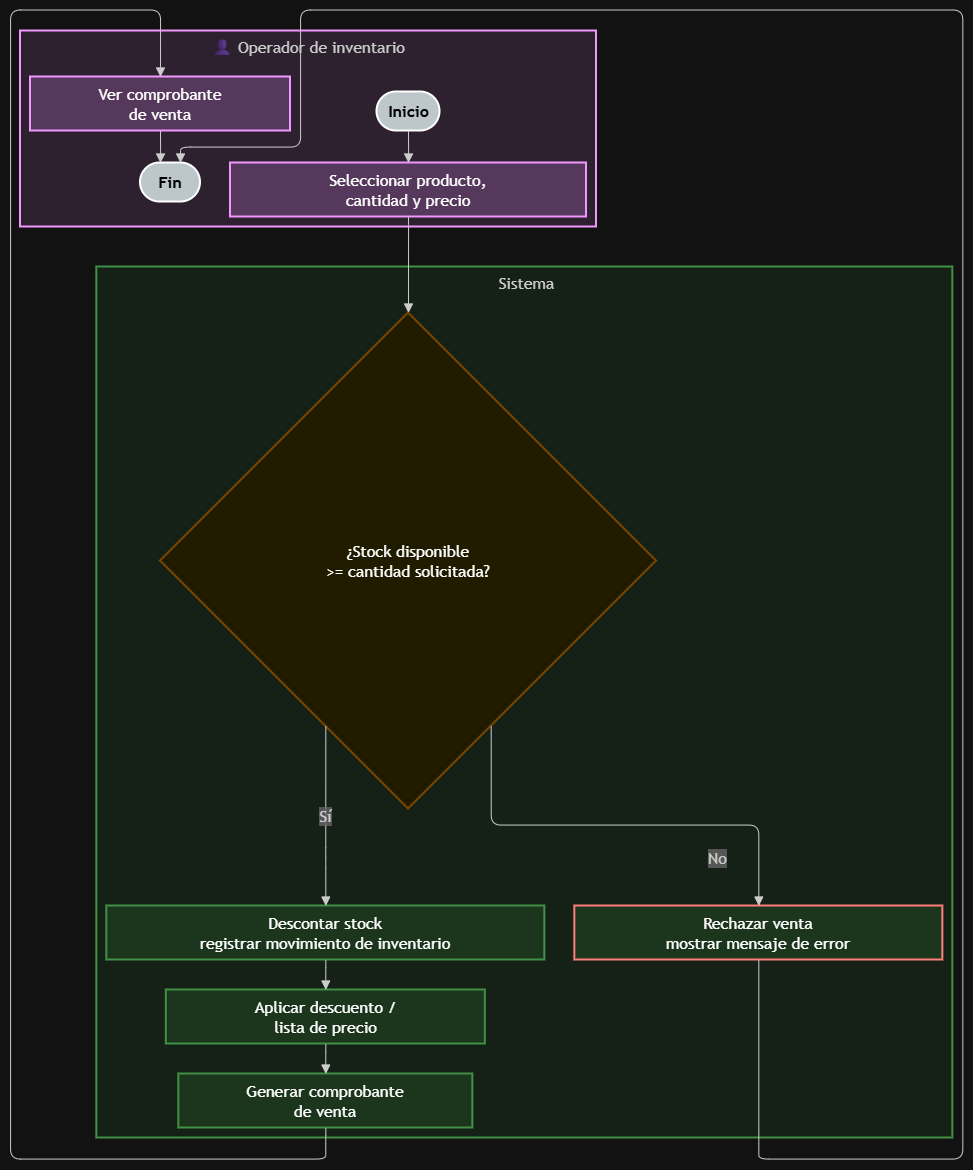

The diagram above was exported from draw.io. Its source (the exported page's mxGraphModel, read from the mxfile embedded in the PNG):
<mxGraphModel dx="2157" dy="1180" grid="0" gridSize="10" guides="1" tooltips="1" connect="1" arrows="1" fold="1" page="0" pageScale="1" pageWidth="827" pageHeight="1169" math="0" shadow="0">
  <root>
    <mxCell id="0" />
    <mxCell id="1" parent="0" />
    <UserObject label="" mermaidData="{&#10;  &quot;data&quot;: &quot;---\nconfig:\n  layout: elk\n---\nflowchart TB\n  subgraph OP[\&quot;👤 Operador de inventario\&quot;]\n    direction TB\n    A1([Inicio])\n    A2[Seleccionar producto,\\ncantidad y precio]\n    A6[Ver comprobante\\nde venta]\n    A7([Fin])\n  end\n\n  subgraph SIS[\&quot;⚙ Sistema\&quot;]\n    direction TB\n    S1{¿Stock disponible\\n&gt;= cantidad solicitada?}\n    S2[Rechazar venta\\nmostrar mensaje de error]\n    S3[Descontar stock\\nregistrar movimiento de inventario]\n    S4[Aplicar descuento /\\nlista de precio]\n    S5[Generar comprobante\\nde venta]\n  end\n\n  A1 --&gt; A2 --&gt; S1\n  S1 -- No --&gt; S2 --&gt; A7\n  S1 -- Sí --&gt; S3 --&gt; S4 --&gt; S5 --&gt; A6 --&gt; A7\n\n  classDef actorLane fill:#E1BEE7,stroke:#8E24AA,stroke-width:2px,color:#000\n  classDef sysLane fill:#C8E6C9,stroke:#43A047,stroke-width:2px,color:#000\n  classDef decision fill:#FFF9C4,stroke:#FBC02D,stroke-width:2px,color:#000\n  classDef reject fill:#FFCDD2,stroke:#E53935,stroke-width:2px,color:#000\n  classDef terminal fill:#263238,stroke:#000,stroke-width:2px,color:#fff,font-weight:bold\n\n  class A2,A6 actorLane\n  class S2,S3,S4,S5 sysLane\n  class S1 decision\n  class S2 reject\n  class A1,A7 terminal\n\n  style OP fill:#F3E5F5,stroke:#8E24AA,stroke-width:2px\n  style SIS fill:#E8F5E9,stroke:#43A047,stroke-width:2px&quot;,&#10;  &quot;config&quot;: null&#10;}" id="2">
      <mxCell connectable="0" parent="1" style="group;transparentBounds=1;editIcon=1;lockedGroup=0;groupPadding=10;" vertex="1">
        <mxGeometry as="geometry" />
      </mxCell>
    </UserObject>
    <UserObject label="👤 Operador de inventario" mermaidId="n:OP" mermaidBaseStyle="html=1;whiteSpace=wrap;strokeWidth=2;verticalAlign=top;fillColor=#F3E5F5;strokeColor=#8E24AA;fontColor=light-dark(#333333,#cccccc);fontFamily=Trebuchet MS,Verdana,Arial,sans-serif;fontSize=16;" mermaidBaseValue="👤 Operador de inventario" id="v_2e96397c">
      <mxCell parent="2" style="html=1;whiteSpace=wrap;strokeWidth=2;verticalAlign=top;fillColor=#F3E5F5;strokeColor=#8E24AA;fontColor=light-dark(#333333,#cccccc);fontFamily=Trebuchet MS,Verdana,Arial,sans-serif;fontSize=16;" vertex="1">
        <mxGeometry height="196" width="576" x="20" y="31" as="geometry" />
      </mxCell>
    </UserObject>
    <UserObject label="Inicio" mermaidId="n:A1" mermaidBaseStyle="html=1;rounded=1;whiteSpace=wrap;arcSize=50;strokeWidth=2;fillColor=#263238;strokeColor=default;fontColor=#fff;fontFamily=Trebuchet MS,Verdana,Arial,sans-serif;fontSize=16;fontStyle=1;" mermaidBaseValue="Inicio" id="v_93b01c64">
      <mxCell parent="v_2e96397c" style="html=1;rounded=1;whiteSpace=wrap;arcSize=50;strokeWidth=2;fillColor=#263238;strokeColor=default;fontColor=#fff;fontFamily=Trebuchet MS,Verdana,Arial,sans-serif;fontSize=16;fontStyle=1;" vertex="1">
        <mxGeometry height="39" width="63" x="356.5" y="61" as="geometry" />
      </mxCell>
    </UserObject>
    <UserObject label="Seleccionar producto,&#10;cantidad y precio" mermaidId="n:A2" mermaidBaseStyle="html=1;whiteSpace=wrap;strokeWidth=2;fillColor=#E1BEE7;strokeColor=#8E24AA;fontColor=default;fontFamily=Trebuchet MS,Verdana,Arial,sans-serif;fontSize=16;" mermaidBaseValue="Seleccionar producto,&#10;cantidad y precio" id="v_f508a040">
      <mxCell parent="v_2e96397c" style="html=1;whiteSpace=wrap;strokeWidth=2;fillColor=#E1BEE7;strokeColor=#8E24AA;fontColor=default;fontFamily=Trebuchet MS,Verdana,Arial,sans-serif;fontSize=16;" vertex="1">
        <mxGeometry height="54" width="356" x="210" y="132" as="geometry" />
      </mxCell>
    </UserObject>
    <UserObject label="Ver comprobante&#10;de venta" mermaidId="n:A6" mermaidBaseStyle="html=1;whiteSpace=wrap;strokeWidth=2;fillColor=#E1BEE7;strokeColor=#8E24AA;fontColor=default;fontFamily=Trebuchet MS,Verdana,Arial,sans-serif;fontSize=16;" mermaidBaseValue="Ver comprobante&#10;de venta" id="v_92c2ed77">
      <mxCell parent="v_2e96397c" style="html=1;whiteSpace=wrap;strokeWidth=2;fillColor=#E1BEE7;strokeColor=#8E24AA;fontColor=default;fontFamily=Trebuchet MS,Verdana,Arial,sans-serif;fontSize=16;" vertex="1">
        <mxGeometry height="54" width="260" x="10" y="46" as="geometry" />
      </mxCell>
    </UserObject>
    <UserObject label="Fin" mermaidId="n:A7" mermaidBaseStyle="html=1;rounded=1;whiteSpace=wrap;arcSize=50;strokeWidth=2;fillColor=#263238;strokeColor=default;fontColor=#fff;fontFamily=Trebuchet MS,Verdana,Arial,sans-serif;fontSize=16;fontStyle=1;" mermaidBaseValue="Fin" id="v_85773aea">
      <mxCell parent="v_2e96397c" style="html=1;rounded=1;whiteSpace=wrap;arcSize=50;strokeWidth=2;fillColor=#263238;strokeColor=default;fontColor=#fff;fontFamily=Trebuchet MS,Verdana,Arial,sans-serif;fontSize=16;fontStyle=1;" vertex="1">
        <mxGeometry height="39" width="60" x="120" y="132" as="geometry" />
      </mxCell>
    </UserObject>
    <UserObject label="" mermaidId="e:A1-&gt;A2#0" mermaidBaseStyle="curved=1;startArrow=none;endArrow=block;endSize=7;strokeColor=light-dark(#333333,#cccccc);exitX=0.49;exitY=1;entryX=0.5;entryY=0;" mermaidBaseValue="" id="e_b387e4b0">
      <mxCell edge="1" parent="v_2e96397c" source="v_93b01c64" style="curved=0;startArrow=none;endArrow=block;endSize=7;strokeColor=light-dark(#333333,#cccccc);edgeStyle=orthogonalEdgeStyle;rounded=1;exitX=0.5;exitY=1;entryX=0.5;entryY=0;" target="v_f508a040">
        <mxGeometry relative="1" as="geometry">
          <Array as="points">
            <mxPoint x="388" y="116" />
          </Array>
        </mxGeometry>
      </mxCell>
    </UserObject>
    <UserObject label="" mermaidId="e:A6-&gt;A7#0" mermaidBaseStyle="curved=1;startArrow=none;endArrow=block;endSize=7;strokeColor=light-dark(#333333,#cccccc);exitX=0.5;exitY=1;entryX=0;entryY=0.08;" mermaidBaseValue="" id="e_f5154d80">
      <mxCell edge="1" parent="v_2e96397c" source="v_92c2ed77" style="curved=0;startArrow=none;endArrow=block;endSize=7;strokeColor=light-dark(#333333,#cccccc);edgeStyle=orthogonalEdgeStyle;rounded=1;exitX=0.5;exitY=1;entryX=0.3333;entryY=0;" target="v_85773aea">
        <mxGeometry relative="1" as="geometry">
          <Array as="points">
            <mxPoint x="140" y="116" />
          </Array>
        </mxGeometry>
      </mxCell>
    </UserObject>
    <UserObject label="&amp;nbsp;Sistema" mermaidId="n:SIS" mermaidBaseStyle="html=1;whiteSpace=wrap;strokeWidth=2;verticalAlign=top;fillColor=#E8F5E9;strokeColor=#43A047;fontColor=light-dark(#333333,#cccccc);fontFamily=Trebuchet MS,Verdana,Arial,sans-serif;fontSize=16;" mermaidBaseValue="⚙ Sistema" id="v_a96dfdf4">
      <mxCell parent="2" style="html=1;whiteSpace=wrap;strokeWidth=2;verticalAlign=top;fillColor=#E8F5E9;strokeColor=#43A047;fontColor=light-dark(#333333,#cccccc);fontFamily=Trebuchet MS,Verdana,Arial,sans-serif;fontSize=16;" vertex="1">
        <mxGeometry height="871" width="856" x="96.33" y="267" as="geometry" />
      </mxCell>
    </UserObject>
    <UserObject label="¿Stock disponible&#10;&gt;= cantidad solicitada?" mermaidId="n:S1" mermaidBaseStyle="rhombus;html=1;strokeWidth=2;whiteSpace=wrap;fillColor=#FFF9C4;strokeColor=#FBC02D;fontColor=default;fontFamily=Trebuchet MS,Verdana,Arial,sans-serif;fontSize=16;" mermaidBaseValue="¿Stock disponible&#10;&gt;= cantidad solicitada?" id="v_b2d133f9">
      <mxCell parent="v_a96dfdf4" style="rhombus;html=1;strokeWidth=2;whiteSpace=wrap;fillColor=#FFF9C4;strokeColor=#FBC02D;fontColor=default;fontFamily=Trebuchet MS,Verdana,Arial,sans-serif;fontSize=16;" vertex="1">
        <mxGeometry height="496" width="496" x="63.67" y="46" as="geometry" />
      </mxCell>
    </UserObject>
    <UserObject label="Rechazar venta&#10;mostrar mensaje de error" mermaidId="n:S2" mermaidBaseStyle="html=1;whiteSpace=wrap;strokeWidth=2;fillColor=#C8E6C9;strokeColor=#E53935;fontColor=default;fontFamily=Trebuchet MS,Verdana,Arial,sans-serif;fontSize=16;" mermaidBaseValue="Rechazar venta&#10;mostrar mensaje de error" id="v_5bf89808">
      <mxCell parent="v_a96dfdf4" style="html=1;whiteSpace=wrap;strokeWidth=2;fillColor=#C8E6C9;strokeColor=#E53935;fontColor=default;fontFamily=Trebuchet MS,Verdana,Arial,sans-serif;fontSize=16;" vertex="1">
        <mxGeometry height="54" width="368" x="478" y="639" as="geometry" />
      </mxCell>
    </UserObject>
    <UserObject label="Descontar stock&#10;registrar movimiento de inventario" mermaidId="n:S3" mermaidBaseStyle="html=1;whiteSpace=wrap;strokeWidth=2;fillColor=#C8E6C9;strokeColor=#43A047;fontColor=default;fontFamily=Trebuchet MS,Verdana,Arial,sans-serif;fontSize=16;" mermaidBaseValue="Descontar stock&#10;registrar movimiento de inventario" id="v_bda978d8">
      <mxCell parent="v_a96dfdf4" style="html=1;whiteSpace=wrap;strokeWidth=2;fillColor=#C8E6C9;strokeColor=#43A047;fontColor=default;fontFamily=Trebuchet MS,Verdana,Arial,sans-serif;fontSize=16;" vertex="1">
        <mxGeometry height="54" width="438" x="10" y="639" as="geometry" />
      </mxCell>
    </UserObject>
    <UserObject label="Aplicar descuento /&#10;lista de precio" mermaidId="n:S4" mermaidBaseStyle="html=1;whiteSpace=wrap;strokeWidth=2;fillColor=#C8E6C9;strokeColor=#43A047;fontColor=default;fontFamily=Trebuchet MS,Verdana,Arial,sans-serif;fontSize=16;" mermaidBaseValue="Aplicar descuento /&#10;lista de precio" id="v_b46a1e58">
      <mxCell parent="v_a96dfdf4" style="html=1;whiteSpace=wrap;strokeWidth=2;fillColor=#C8E6C9;strokeColor=#43A047;fontColor=default;fontFamily=Trebuchet MS,Verdana,Arial,sans-serif;fontSize=16;" vertex="1">
        <mxGeometry height="54" width="319" x="69.5" y="723" as="geometry" />
      </mxCell>
    </UserObject>
    <UserObject label="Generar comprobante&#10;de venta" mermaidId="n:S5" mermaidBaseStyle="html=1;whiteSpace=wrap;strokeWidth=2;fillColor=#C8E6C9;strokeColor=#43A047;fontColor=default;fontFamily=Trebuchet MS,Verdana,Arial,sans-serif;fontSize=16;" mermaidBaseValue="Generar comprobante&#10;de venta" id="v_850de0c0">
      <mxCell parent="v_a96dfdf4" style="html=1;whiteSpace=wrap;strokeWidth=2;fillColor=#C8E6C9;strokeColor=#43A047;fontColor=default;fontFamily=Trebuchet MS,Verdana,Arial,sans-serif;fontSize=16;" vertex="1">
        <mxGeometry height="54" width="294" x="82" y="807" as="geometry" />
      </mxCell>
    </UserObject>
    <UserObject label="No" mermaidId="e:S1-&gt;S2#0" mermaidBaseStyle="curved=1;startArrow=none;endArrow=block;endSize=7;strokeColor=light-dark(#333333,#cccccc);html=1;fontSize=16;labelBackgroundColor=light-dark(#E8E8E88D,#2a2a2a8D);fontFamily=Trebuchet MS,Verdana,Arial,sans-serif;fontColor=light-dark(#333333,#cccccc);exitX=0.84;exitY=1;entryX=0.5;entryY=0;" mermaidBaseValue="No" id="e_aa9dba24">
      <mxCell edge="1" parent="v_a96dfdf4" source="v_b2d133f9" style="curved=0;startArrow=none;endArrow=block;endSize=7;strokeColor=light-dark(#333333,#cccccc);html=1;fontSize=16;labelBackgroundColor=light-dark(#E8E8E88D,#2a2a2a8D);fontFamily=Trebuchet MS,Verdana,Arial,sans-serif;fontColor=light-dark(#333333,#cccccc);edgeStyle=orthogonalEdgeStyle;rounded=1;exitX=0.6667;exitY=0.8333;entryX=0.5;entryY=0;" target="v_5bf89808">
        <mxGeometry relative="1" as="geometry">
          <mxPoint x="101.34" y="33.5" as="offset" />
          <Array as="points">
            <mxPoint x="394.33" y="558" />
            <mxPoint x="662" y="558" />
          </Array>
        </mxGeometry>
      </mxCell>
    </UserObject>
    <UserObject label="Sí" mermaidId="e:S1-&gt;S3#0" mermaidBaseStyle="curved=1;startArrow=none;endArrow=block;endSize=7;strokeColor=light-dark(#333333,#cccccc);html=1;fontSize=16;labelBackgroundColor=light-dark(#E8E8E88D,#2a2a2a8D);fontFamily=Trebuchet MS,Verdana,Arial,sans-serif;fontColor=light-dark(#333333,#cccccc);exitX=0.16;exitY=1;entryX=0.5;entryY=0;" mermaidBaseValue="Sí" id="e_8b15c198">
      <mxCell edge="1" parent="v_a96dfdf4" source="v_b2d133f9" style="curved=0;startArrow=none;endArrow=block;endSize=7;strokeColor=light-dark(#333333,#cccccc);html=1;fontSize=16;labelBackgroundColor=light-dark(#E8E8E88D,#2a2a2a8D);fontFamily=Trebuchet MS,Verdana,Arial,sans-serif;fontColor=light-dark(#333333,#cccccc);edgeStyle=orthogonalEdgeStyle;rounded=1;exitX=0.3333;exitY=0.8333;entryX=0.5;entryY=0;" target="v_bda978d8">
        <mxGeometry relative="1" as="geometry">
          <mxPoint y="1" as="offset" />
          <Array as="points">
            <mxPoint x="229" y="590.5" />
          </Array>
        </mxGeometry>
      </mxCell>
    </UserObject>
    <UserObject label="" mermaidId="e:S3-&gt;S4#0" mermaidBaseStyle="curved=1;startArrow=none;endArrow=block;endSize=7;strokeColor=light-dark(#333333,#cccccc);exitX=0.5;exitY=1;entryX=0.5;entryY=0;" mermaidBaseValue="" id="e_cdc8ecdc">
      <mxCell edge="1" parent="v_a96dfdf4" source="v_bda978d8" style="curved=0;startArrow=none;endArrow=block;endSize=7;strokeColor=light-dark(#333333,#cccccc);edgeStyle=orthogonalEdgeStyle;rounded=1;exitX=0.5;exitY=1;entryX=0.5;entryY=0;" target="v_b46a1e58">
        <mxGeometry relative="1" as="geometry">
          <Array as="points">
            <mxPoint x="229" y="708" />
          </Array>
        </mxGeometry>
      </mxCell>
    </UserObject>
    <UserObject label="" mermaidId="e:S4-&gt;S5#0" mermaidBaseStyle="curved=1;startArrow=none;endArrow=block;endSize=7;strokeColor=light-dark(#333333,#cccccc);exitX=0.5;exitY=1;entryX=0.5;entryY=0;" mermaidBaseValue="" id="e_03917038">
      <mxCell edge="1" parent="v_a96dfdf4" source="v_b46a1e58" style="curved=0;startArrow=none;endArrow=block;endSize=7;strokeColor=light-dark(#333333,#cccccc);edgeStyle=orthogonalEdgeStyle;rounded=1;exitX=0.5;exitY=1;entryX=0.5;entryY=0;" target="v_850de0c0">
        <mxGeometry relative="1" as="geometry">
          <Array as="points">
            <mxPoint x="229" y="792" />
          </Array>
        </mxGeometry>
      </mxCell>
    </UserObject>
    <UserObject label="" mermaidId="e:A2-&gt;S1#0" mermaidBaseStyle="curved=1;startArrow=none;endArrow=block;endSize=7;strokeColor=light-dark(#333333,#cccccc);exitX=0.5;exitY=1;entryX=1;entryY=0.3;" mermaidBaseValue="" id="e_56cc6b30">
      <mxCell edge="1" parent="2" source="v_f508a040" style="curved=0;startArrow=none;endArrow=block;endSize=7;strokeColor=light-dark(#333333,#cccccc);edgeStyle=orthogonalEdgeStyle;rounded=1;exitX=0.5;exitY=1;entryX=0.5;entryY=0;" target="v_b2d133f9">
        <mxGeometry relative="1" as="geometry">
          <Array as="points">
            <mxPoint x="408" y="232" />
            <mxPoint x="408" y="262" />
          </Array>
        </mxGeometry>
      </mxCell>
    </UserObject>
    <UserObject label="" mermaidId="e:S2-&gt;A7#0" mermaidBaseStyle="curved=1;startArrow=none;endArrow=block;endSize=7;strokeColor=light-dark(#333333,#cccccc);exitX=0.5;exitY=1;entryX=1;entryY=0.08;" mermaidBaseValue="" id="e_5832b3f0">
      <mxCell edge="1" parent="2" source="v_5bf89808" style="curved=0;startArrow=none;endArrow=block;endSize=7;strokeColor=light-dark(#333333,#cccccc);edgeStyle=orthogonalEdgeStyle;rounded=1;exitX=0.5;exitY=1;entryX=0.6667;entryY=0;" target="v_85773aea">
        <mxGeometry relative="1" as="geometry">
          <Array as="points">
            <mxPoint x="758.33" y="1143" />
            <mxPoint x="758.33" y="1159" />
            <mxPoint x="962.33" y="1159" />
            <mxPoint x="962.33" y="10" />
            <mxPoint x="300" y="10" />
            <mxPoint x="300" y="147" />
            <mxPoint x="180" y="147" />
          </Array>
        </mxGeometry>
      </mxCell>
    </UserObject>
    <UserObject label="" mermaidId="e:S5-&gt;A6#0" mermaidBaseStyle="curved=1;startArrow=none;endArrow=block;endSize=7;strokeColor=light-dark(#333333,#cccccc);exitX=0.5;exitY=1;entryX=0.5;entryY=0;" mermaidBaseValue="" id="e_16f94708">
      <mxCell edge="1" parent="2" source="v_850de0c0" style="curved=0;startArrow=none;endArrow=block;endSize=7;strokeColor=light-dark(#333333,#cccccc);edgeStyle=orthogonalEdgeStyle;rounded=1;exitX=0.5;exitY=1;entryX=0.5;entryY=0;" target="v_92c2ed77">
        <mxGeometry relative="1" as="geometry">
          <Array as="points">
            <mxPoint x="325.33" y="1143" />
            <mxPoint x="325.33" y="1159" />
            <mxPoint x="10" y="1159" />
            <mxPoint x="10" y="10" />
            <mxPoint x="160" y="10" />
            <mxPoint x="160" y="26" />
          </Array>
        </mxGeometry>
      </mxCell>
    </UserObject>
  </root>
</mxGraphModel>